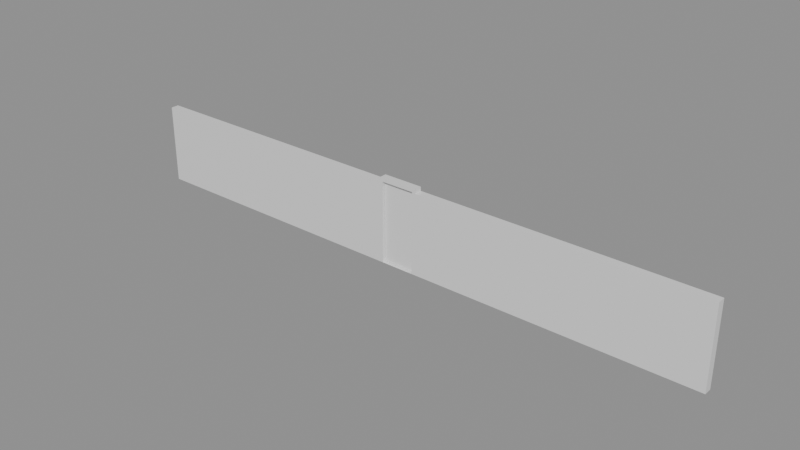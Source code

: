 # Source: e1510_after.blend  (saved by Blender 5.2.44; exported with 4.5.12 LTS)
import bpy
from mathutils import Matrix  # noqa: F401  (used for matrix-valued properties, if any)

bpy.ops.wm.read_factory_settings(use_empty=True)
scene = bpy.context.scene
scene.name = 'Scene'

# ---- materials (node trees are filled in below, after node groups)
mat_ladrillo_rojo = bpy.data.materials.new('Ladrillo_Rojo')
mat_marco_negro = bpy.data.materials.new('Marco_Negro')
mat_madera_roble = bpy.data.materials.new('Madera_Roble')

# ---- material node trees
mat_ladrillo_rojo.use_nodes = True; mat_ladrillo_rojo.node_tree.nodes.clear()
_N = mat_ladrillo_rojo.node_tree.nodes; _L = mat_ladrillo_rojo.node_tree.links
n0 = _N.new('ShaderNodeBsdfPrincipled'); n0.name = 'Principled BSDF'; n0.location = (-200, 100)
n0.inputs[3].default_value = 1.45
n0.inputs[10].default_value = 0.005
n1 = _N.new('ShaderNodeOutputMaterial'); n1.name = 'Material Output'; n1.location = (200, 100)
_L.new(n0.outputs[0], n1.inputs[0])
n1.is_active_output = True
mat_marco_negro.use_nodes = True; mat_marco_negro.node_tree.nodes.clear()
_N = mat_marco_negro.node_tree.nodes; _L = mat_marco_negro.node_tree.links
n0 = _N.new('ShaderNodeBsdfPrincipled'); n0.name = 'Principled BSDF'; n0.location = (-200, 100)
n0.inputs[3].default_value = 1.45
n0.inputs[10].default_value = 0.005
n1 = _N.new('ShaderNodeOutputMaterial'); n1.name = 'Material Output'; n1.location = (200, 100)
_L.new(n0.outputs[0], n1.inputs[0])
n1.is_active_output = True
mat_madera_roble.use_nodes = True; mat_madera_roble.node_tree.nodes.clear()
_N = mat_madera_roble.node_tree.nodes; _L = mat_madera_roble.node_tree.links
n0 = _N.new('ShaderNodeBsdfPrincipled'); n0.name = 'Principled BSDF'; n0.location = (-200, 100)
n0.inputs[3].default_value = 1.45
n0.inputs[10].default_value = 0.005
n1 = _N.new('ShaderNodeOutputMaterial'); n1.name = 'Material Output'; n1.location = (200, 100)
_L.new(n0.outputs[0], n1.inputs[0])
n1.is_active_output = True

# ---- meshes
me_murocerramiento_cuerpo_mesh = bpy.data.meshes.new('MuroCerramiento_Cuerpo_mesh')
me_murocerramiento_cuerpo_mesh.from_pydata([(0.0, 0.0, 0.0), (15.0, 0.0, 0.0), (8.0, 0.105, 0.0), (15.0, 0.2, 0.0), (0.0, 0.2, 0.0), (7.0, 0.105, 0.0), (0.0, 0.0, 2.0), (15.0, 0.0, 2.0), (15.0, 0.2, 2.0), (0.0, 0.2, 2.0), (7.0, 0.0, 2.0), (8.0, 0.0, 2.0), (8.0, 0.105, 2.0), (7.0, 0.105, 2.0), (7.0, 0.0, 0.0), (8.0, 0.0, 0.0)], [], [(2, 15, 1, 3, 4, 0, 14, 5), (11, 7, 8, 9, 6, 10, 13, 12), (6, 0, 14, 10), (15, 1, 7, 11), (1, 3, 8, 7), (3, 4, 9, 8), (4, 0, 6, 9), (2, 15, 14, 5), (11, 12, 2, 15), (13, 5, 2, 12), (5, 13, 10, 14)])
me_murocerramiento_cuerpo_mesh.materials.append(mat_ladrillo_rojo)
me_murocerramiento_cuerpo_mesh.materials.append(None)
me_murocerramiento_cuerpo_mesh.update()
me_puertaacceso_jamba_izq_mesh = bpy.data.meshes.new('PuertaAcceso_Jamba_Izq_mesh')
me_puertaacceso_jamba_izq_mesh.from_pydata([(0.0, 0.0, 0.0), (0.08, 0.0, 0.0), (0.08, 0.2, 0.0), (0.0, 0.2, 0.0), (0.0, 0.0, 2.1), (0.08, 0.0, 2.1), (0.08, 0.2, 2.1), (0.0, 0.2, 2.1)], [], [(0, 1, 2, 3), (4, 5, 6, 7), (0, 1, 5, 4), (1, 2, 6, 5), (2, 3, 7, 6), (3, 0, 4, 7)])
me_puertaacceso_jamba_izq_mesh.materials.append(mat_marco_negro)
me_puertaacceso_jamba_izq_mesh.update()
me_puertaacceso_jamba_der_mesh = bpy.data.meshes.new('PuertaAcceso_Jamba_Der_mesh')
me_puertaacceso_jamba_der_mesh.from_pydata([(0.0, 0.0, 0.0), (0.08, 0.0, 0.0), (0.08, 0.2, 0.0), (0.0, 0.2, 0.0), (0.0, 0.0, 2.1), (0.08, 0.0, 2.1), (0.08, 0.2, 2.1), (0.0, 0.2, 2.1)], [], [(0, 1, 2, 3), (4, 5, 6, 7), (0, 1, 5, 4), (1, 2, 6, 5), (2, 3, 7, 6), (3, 0, 4, 7)])
me_puertaacceso_jamba_der_mesh.materials.append(mat_marco_negro)
me_puertaacceso_jamba_der_mesh.update()
me_puertaacceso_dintel_mesh = bpy.data.meshes.new('PuertaAcceso_Dintel_mesh')
me_puertaacceso_dintel_mesh.from_pydata([(0.0, 0.0, 0.0), (0.84, 0.0, 0.0), (0.84, 0.2, 0.0), (0.0, 0.2, 0.0), (0.0, 0.0, 0.08), (0.84, 0.0, 0.08), (0.84, 0.2, 0.08), (0.0, 0.2, 0.08)], [], [(0, 1, 2, 3), (4, 5, 6, 7), (0, 1, 5, 4), (1, 2, 6, 5), (2, 3, 7, 6), (3, 0, 4, 7)])
me_puertaacceso_dintel_mesh.materials.append(mat_marco_negro)
me_puertaacceso_dintel_mesh.update()
me_puertaacceso_panel_mesh = bpy.data.meshes.new('PuertaAcceso_Panel_mesh')
me_puertaacceso_panel_mesh.from_pydata([(0.0, 0.0, 0.0), (0.83, 0.0, 0.0), (0.83, 0.04, 0.0), (0.0, 0.04, 0.0), (0.0, 0.0, 2.01), (0.83, 0.0, 2.01), (0.83, 0.04, 2.01), (0.0, 0.04, 2.01)], [], [(0, 1, 2, 3), (4, 5, 6, 7), (0, 1, 5, 4), (1, 2, 6, 5), (2, 3, 7, 6), (3, 0, 4, 7)])
me_puertaacceso_panel_mesh.materials.append(mat_madera_roble)
me_puertaacceso_panel_mesh.update()

# ---- objects
ob_murocerramiento = bpy.data.objects.new('MuroCerramiento', None)
ob_murocerramiento_cuerpo = bpy.data.objects.new('MuroCerramiento_Cuerpo', me_murocerramiento_cuerpo_mesh)
ob_puertaacceso = bpy.data.objects.new('PuertaAcceso', None)
ob_puertaacceso_jamba_izq = bpy.data.objects.new('PuertaAcceso_Jamba_Izq', me_puertaacceso_jamba_izq_mesh)
ob_puertaacceso_jamba_der = bpy.data.objects.new('PuertaAcceso_Jamba_Der', me_puertaacceso_jamba_der_mesh)
ob_puertaacceso_dintel = bpy.data.objects.new('PuertaAcceso_Dintel', me_puertaacceso_dintel_mesh)
ob_puertaacceso_panel = bpy.data.objects.new('PuertaAcceso_Panel', me_puertaacceso_panel_mesh)

# ---- transforms, parenting, visibility, modifiers, constraints
ob_murocerramiento.location = (0.0, 0.0, 0.0)
ob_murocerramiento.empty_display_type = 'ARROWS'
ob_murocerramiento_cuerpo.parent = ob_murocerramiento
ob_murocerramiento_cuerpo.location = (0.0, 0.0, 0.0)
ob_puertaacceso.location = (7.0, 0.0, 0.0)
ob_puertaacceso.empty_display_type = 'ARROWS'
ob_puertaacceso_jamba_izq.parent = ob_puertaacceso
ob_puertaacceso_jamba_izq.location = (0.0, 0.0, 0.0)
ob_puertaacceso_jamba_der.parent = ob_puertaacceso
ob_puertaacceso_jamba_der.location = (0.92, 0.0, 0.0)
ob_puertaacceso_dintel.parent = ob_puertaacceso
ob_puertaacceso_dintel.location = (0.08, 0.0, 2.02)
ob_puertaacceso_panel.parent = ob_puertaacceso
ob_puertaacceso_panel.location = (0.085, 0.08, 0.005)

# ---- collection membership
scene.collection.objects.link(ob_murocerramiento)
scene.collection.objects.link(ob_murocerramiento_cuerpo)
scene.collection.objects.link(ob_puertaacceso)
scene.collection.objects.link(ob_puertaacceso_jamba_izq)
scene.collection.objects.link(ob_puertaacceso_jamba_der)
scene.collection.objects.link(ob_puertaacceso_dintel)
scene.collection.objects.link(ob_puertaacceso_panel)

# ---- scene / render settings (as saved in the file)
scene.frame_start = 1; scene.frame_end = 250; scene.frame_set(1)
scene.render.engine = 'BLENDER_EEVEE_NEXT'
scene.render.bake_bias = 0.0
scene.render.bake_samples = 0
scene.render.compositor_device = 'GPU'
scene.eevee.use_volume_custom_range = False
scene.eevee.fast_gi_thickness_near = 0.1
scene.eevee.fast_gi_thickness_far = 0.0
scene.eevee.ray_tracing_options.screen_trace_thickness = 0.1
bpy.context.view_layer.update()

# ---- added for rendering (the .blend has no active camera and no usable light): camera, sun + grey world if the file has none
cam_auto = bpy.data.cameras.new('AutoCamera')
cam_auto.lens = 50.0
cam_auto.sensor_width = 36.0
cam_auto.clip_end = 1000.0
ob_auto_camera = bpy.data.objects.new('AutoCamera', cam_auto)
scene.collection.objects.link(ob_auto_camera)
ob_auto_camera.location = (21.5149, -16.7179, 12.262)
ob_auto_camera.rotation_euler = (1.09748, -7.21219e-08, 0.694738)
scene.camera = ob_auto_camera
light_auto_sun = bpy.data.lights.new('AutoSun', 'SUN')
light_auto_sun.energy = 3.0
light_auto_sun.angle = 0.0523599
ob_auto_sun = bpy.data.objects.new('AutoSun', light_auto_sun)
scene.collection.objects.link(ob_auto_sun)
ob_auto_sun.rotation_euler = (0.872665, 0.174533, 0.523599)
if scene.world is None:
    world_auto = bpy.data.worlds.new('AutoWorld')
    world_auto.color = (0.3, 0.3, 0.3)
    scene.world = world_auto
bpy.context.view_layer.update()
